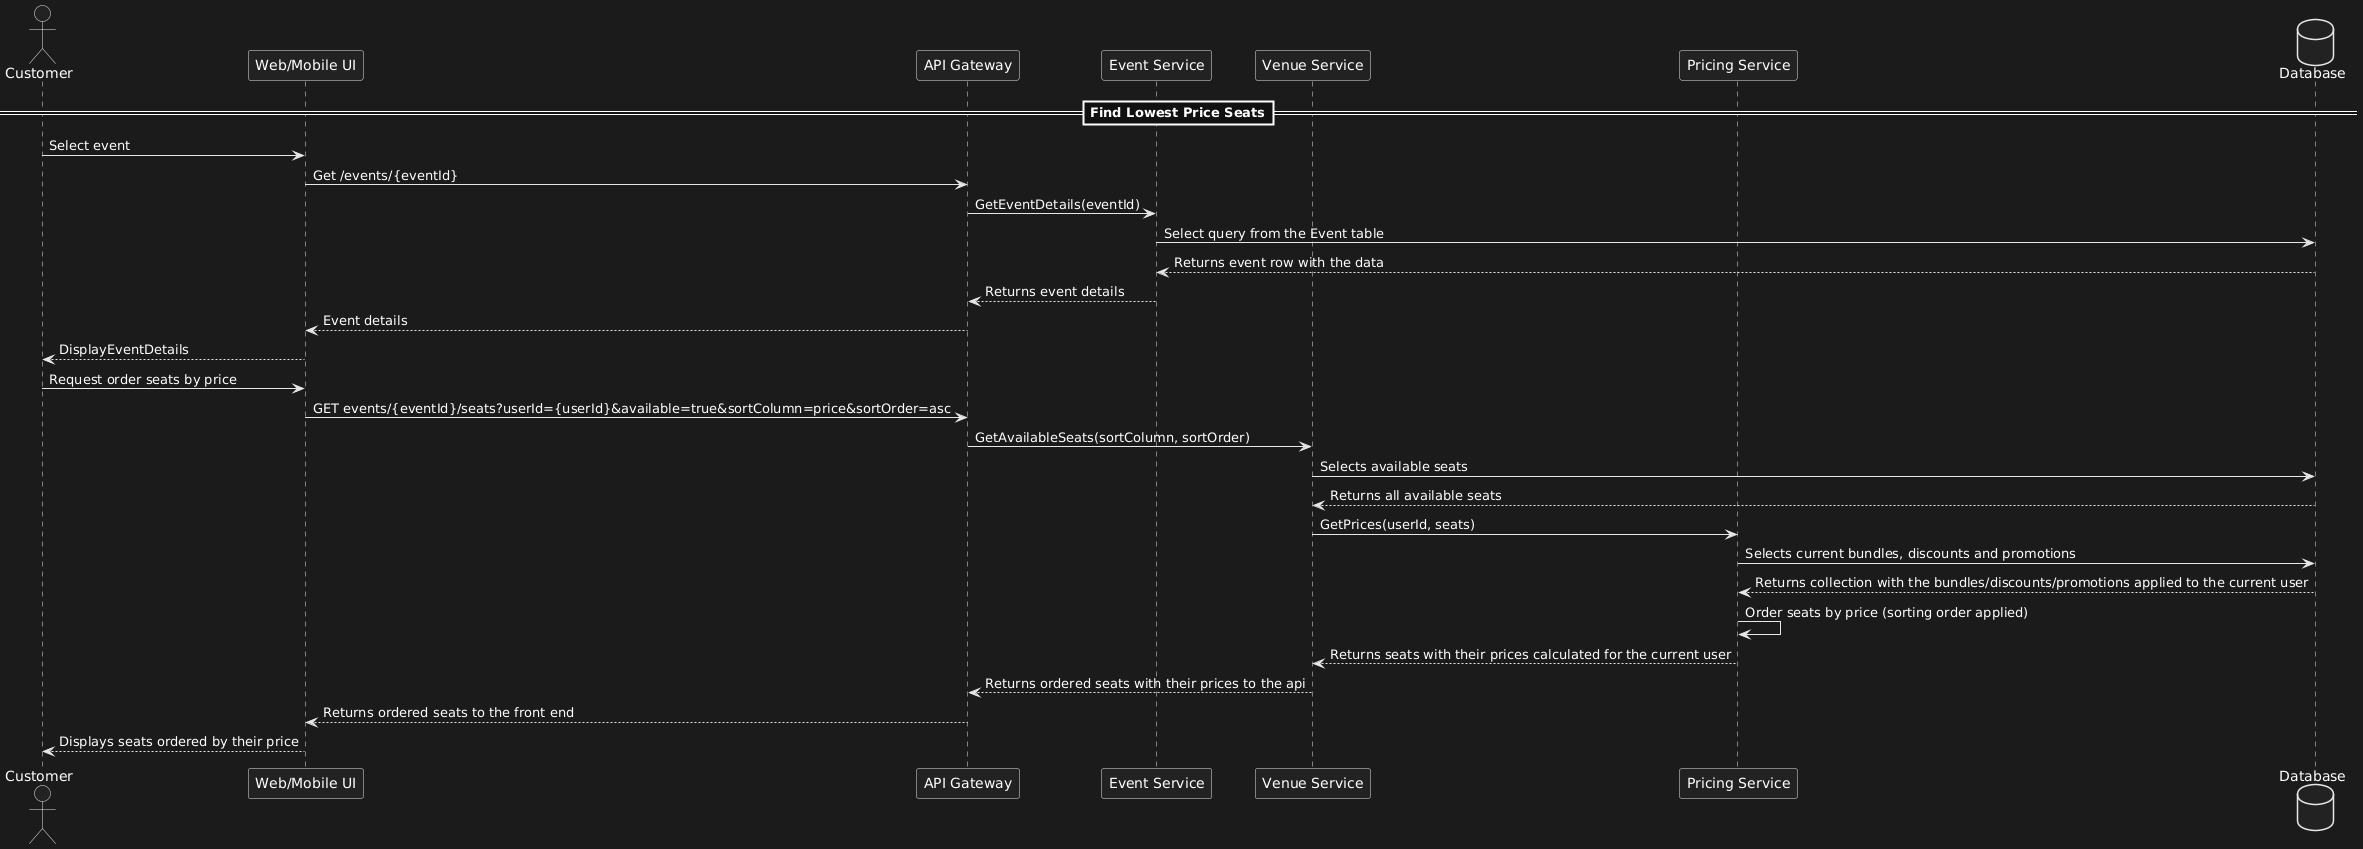

The diagram above was rendered by PlantUML. Its source (embedded in the PNG):
@startuml
actor "Customer" as customer
participant "Web/Mobile UI" as ui
participant "API Gateway" as api
participant "Event Service" as eventService
participant "Venue Service" as venueService
participant "Pricing Service" as priceService
database "Database" as db

==Find Lowest Price Seats==
customer -> ui : Select event
ui -> api : Get /events/{eventId}
api -> eventService : GetEventDetails(eventId)
eventService -> db : Select query from the Event table
eventService <-- db : Returns event row with the data
api <-- eventService : Returns event details
ui <-- api : Event details
customer <-- ui : DisplayEventDetails
customer -> ui : Request order seats by price
ui -> api : GET events/{eventId}/seats?userId={userId}&available=true&sortColumn=price&sortOrder=asc
api -> venueService : GetAvailableSeats(sortColumn, sortOrder)
venueService -> db : Selects available seats
venueService <-- db: Returns all available seats
venueService -> priceService : GetPrices(userId, seats)
priceService -> db : Selects current bundles, discounts and promotions
priceService <-- db : Returns collection with the bundles/discounts/promotions applied to the current user
priceService -> priceService : Order seats by price (sorting order applied)
venueService <-- priceService : Returns seats with their prices calculated for the current user
api <-- venueService : Returns ordered seats with their prices to the api
ui <-- api : Returns ordered seats to the front end
customer <-- ui : Displays seats ordered by their price
@enduml